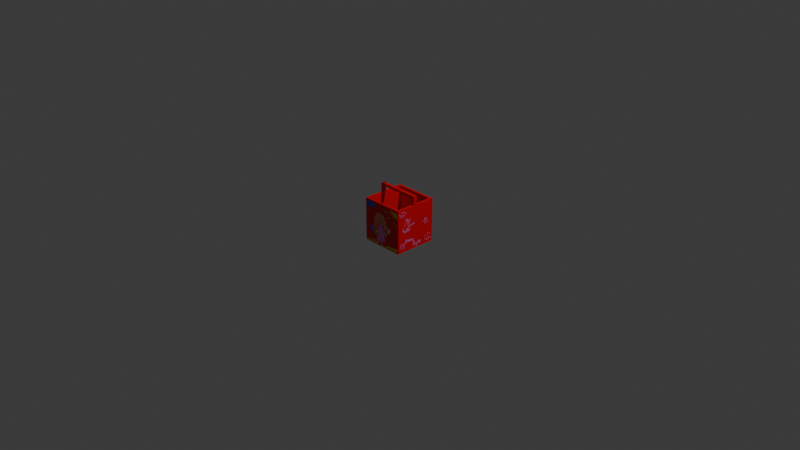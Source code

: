 # Source: wiadro.blend  (saved by Blender 4.3.34; exported with 4.5.12 LTS)
import bpy
from mathutils import Matrix  # noqa: F401  (used for matrix-valued properties, if any)

bpy.ops.wm.read_factory_settings(use_empty=True)
scene = bpy.context.scene
scene.name = 'Scene'

# ---- collections
col_collection = bpy.data.collections.new('Collection'); scene.collection.children.link(col_collection)

# ---- images (referenced by path relative to the original .blend; pixels are not part of the script)
import os
ASSET_DIR = os.environ.get("B2B_ASSET_DIR", "")  # directory of the original .blend (textures are referenced by path, not embedded)
HERE = os.path.dirname(os.path.abspath(__file__))  # packed textures are extracted next to this script under _unpacked/

def load_image(name, relpath, width, height, colorspace="sRGB"):
    """Load a texture the original file referenced (path relative to the .blend, or extracted next to this script)."""
    p = next((c for c in (os.path.join(HERE, relpath), os.path.join(ASSET_DIR, relpath)) if relpath and os.path.exists(c)), "")
    if p:
        img = bpy.data.images.load(p, check_existing=True)
        img.name = name
    else:  # same state as the original file: an image datablock whose file is absent (Cycles renders it pink)
        img = bpy.data.images.new(name, width, height)
        img.source = "FILE"
        img.filepath = "//" + (relpath or name)
    img.colorspace_settings.name = colorspace
    return img
img_untitled = load_image('Untitled', '_unpacked/Untitled.bf84e3e1.png', 1024, 1024, 'sRGB')

# ---- materials (node trees are filled in below, after node groups)
mat_material = bpy.data.materials.new('Material')
mat_material.alpha_threshold = 0.0
mat_material.roughness = 0.5
mat_material.line_color = (0.0, 0.0, 0.0, 1.0)

# ---- material node trees
mat_material.use_nodes = True; mat_material.node_tree.nodes.clear()
_N = mat_material.node_tree.nodes; _L = mat_material.node_tree.links
n0 = _N.new('ShaderNodeOutputMaterial'); n0.name = 'Material Output'; n0.location = (300, 300)
n1 = _N.new('ShaderNodeBsdfPrincipled'); n1.name = 'Principled BSDF'; n1.location = (10, 300)
n1.inputs[3].default_value = 1.45
n2 = _N.new('ShaderNodeTexImage'); n2.name = 'Image Texture'; n2.location = (-261, 212)
n2.image = img_untitled
_L.new(n1.outputs[0], n0.inputs[0])
_L.new(n2.outputs[0], n1.inputs[0])
n0.is_active_output = True

# ---- world
world_world = bpy.data.worlds.new('World'); scene.world = world_world
world_world.use_nodes = True; world_world.node_tree.nodes.clear()
_N = world_world.node_tree.nodes; _L = world_world.node_tree.links
n0 = _N.new('ShaderNodeOutputWorld'); n0.name = 'World Output'; n0.location = (300, 300)
n1 = _N.new('ShaderNodeBackground'); n1.name = 'Background'; n1.location = (10, 300)
n1.inputs[0].default_value = (0.05088, 0.05088, 0.05088, 1.0)
_L.new(n1.outputs[0], n0.inputs[0])
n0.is_active_output = True
world_world.color = (0.05088, 0.05088, 0.05088)
world_world.sun_shadow_jitter_overblur = 0.0

# ---- cameras
cam_camera = bpy.data.cameras.new('Camera')
cam_camera.clip_end = 100.0
cam_camera.ortho_scale = 7.314

# ---- lights
light_light = bpy.data.lights.new('Light', 'POINT')
light_light.energy = 1000.0
light_light.shadow_soft_size = 0.1

# ---- meshes
me_cube = bpy.data.meshes.new('Cube')
me_cube.from_pydata([(1.0, 1.0, 1.0), (1.0, 1.0, -1.0), (1.0, -1.0, 1.0), (1.0, -1.0, -1.0), (-1.0, 1.0, 1.0), (-1.0, 1.0, -1.0), (-1.0, -1.0, 1.0), (-1.0, -1.0, -1.0), (0.8873, -0.8873, 1.0), (-0.8873, -0.8873, 1.0), (0.8873, 0.8873, 1.0), (-0.8873, 0.8873, 1.0), (0.8873, -0.8873, -0.8415), (-0.8873, -0.8873, -0.8415), (0.8873, 0.8873, -0.8415), (-0.8873, 0.8873, -0.8415), (-1.0, -0.1146, -1.0), (1.0, -0.1146, 1.0), (-1.0, -0.1146, 1.0), (1.0, -0.1146, -1.0), (0.8873, -0.1017, 1.0), (-0.8873, -0.1017, 1.0), (0.8873, -0.1017, -0.8415), (-0.8873, -0.1017, -0.8415), (-1.0, 0.07412, 1.0), (1.0, 0.07412, -1.0), (-0.8873, 0.06577, 1.0), (-0.8873, 0.06577, -0.8415), (-1.0, 0.07412, -1.0), (1.0, 0.07412, 1.0), (0.8873, 0.06577, 1.0), (0.8873, 0.06577, -0.8415), (1.0, 0.07412, 1.407), (1.0, -0.1146, 1.407), (0.8873, 0.06577, 1.407), (0.8873, -0.1017, 1.407), (-1.0, -0.1146, 1.407), (-0.8873, -0.1017, 1.407), (-1.0, 0.07412, 1.407), (-0.8873, 0.06577, 1.407), (1.0, 0.07412, 1.306), (1.0, -0.1146, 1.306), (0.8873, -0.1017, 1.306), (0.8873, 0.06577, 1.306), (-0.9646, 0.06577, 1.407), (-0.9646, -0.1017, 1.407), (-0.9646, 0.06577, 1.306), (-0.9646, -0.1017, 1.306)], [], [(18, 6, 9, 21), (3, 2, 6, 7), (28, 24, 4, 5), (16, 19, 3, 7), (19, 17, 2, 3), (5, 4, 0, 1), (21, 9, 13, 23), (29, 0, 10, 30), (0, 4, 11, 10), (6, 2, 8, 9), (22, 23, 13, 12), (9, 8, 12, 13), (10, 11, 15, 14), (30, 10, 14, 31), (8, 20, 22, 12), (31, 27, 23, 22), (2, 17, 20, 8), (26, 21, 23, 27), (25, 29, 17, 19), (28, 25, 19, 16), (7, 6, 18, 16), (21, 26, 39, 37), (4, 24, 26, 11), (5, 1, 25, 28), (1, 0, 29, 25), (11, 26, 27, 15), (14, 15, 27, 31), (20, 30, 31, 22), (26, 24, 38, 39), (16, 18, 24, 28), (38, 36, 37, 39), (33, 32, 34, 35), (24, 18, 36, 38), (41, 40, 32, 33), (42, 41, 33, 35), (40, 43, 34, 32), (35, 34, 44, 45), (18, 21, 37, 36), (30, 20, 42, 43), (29, 30, 43, 40), (20, 17, 41, 42), (17, 29, 40, 41), (46, 47, 45, 44), (34, 43, 46, 44), (43, 42, 47, 46), (42, 35, 45, 47)])
me_cube.polygons.foreach_set('material_index', [1, 1, 1, 1, 1, 1, 1, 1, 1, 1, 1, 1, 1, 1, 1, 1, 1, 1, 1, 1, 1, 1, 1, 1, 1, 1, 1, 1, 1, 1, 1, 1, 1, 1, 1, 1, 1, 1, 1, 1, 1, 1, 1, 1, 1, 1])
_uv = me_cube.uv_layers.new(name='UVMap')
_uv.uv.foreach_set('vector', [0.625, 0.1107, 0.625, 0.0, 0.625, 0.0, 0.625, 0.1107, 0.375, 0.75, 0.625, 0.75, 0.625, 1.0, 0.375, 1.0, 0.375, 0.1343, 0.625, 0.1343, 0.625, 0.25, 0.375, 0.25, 0.125, 0.6393, 0.375, 0.6393, 0.375, 0.75, 0.125, 0.75, 0.375, 0.6393, 0.625, 0.6393, 0.625, 0.75, 0.375, 0.75, 0.375, 0.25, 0.625, 0.25, 0.625, 0.5, 0.375, 0.5, 0.625, 0.1107, 0.625, 0.0, 0.625, 0.0, 0.625, 0.1107, 0.625, 0.6157, 0.625, 0.5, 0.625, 0.5, 0.625, 0.6157, 0.625, 0.5, 0.625, 0.25, 0.625, 0.25, 0.625, 0.5, 0.625, 1.0, 0.625, 0.75, 0.625, 0.75, 0.625, 1.0, 0.625, 0.6393, 0.875, 0.6393, 0.875, 0.75, 0.625, 0.75, 0.625, 1.0, 0.625, 0.75, 0.625, 0.75, 0.625, 1.0, 0.625, 0.5, 0.625, 0.25, 0.625, 0.25, 0.625, 0.5, 0.625, 0.6157, 0.625, 0.5, 0.625, 0.5, 0.625, 0.6157, 0.625, 0.75, 0.625, 0.6393, 0.625, 0.6393, 0.625, 0.75, 0.625, 0.6157, 0.875, 0.6157, 0.875, 0.6393, 0.625, 0.6393, 0.625, 0.75, 0.625, 0.6393, 0.625, 0.6393, 0.625, 0.75, 0.625, 0.1343, 0.625, 0.1107, 0.625, 0.1107, 0.625, 0.1343, 0.375, 0.6157, 0.625, 0.6157, 0.625, 0.6393, 0.375, 0.6393, 0.125, 0.6157, 0.375, 0.6157, 0.375, 0.6393, 0.125, 0.6393, 0.375, 0.0, 0.625, 0.0, 0.625, 0.1107, 0.375, 0.1107, 0.625, 0.1107, 0.625, 0.1343, 0.625, 0.1343, 0.625, 0.1107, 0.625, 0.25, 0.625, 0.1343, 0.625, 0.1343, 0.625, 0.25, 0.125, 0.5, 0.375, 0.5, 0.375, 0.6157, 0.125, 0.6157, 0.375, 0.5, 0.625, 0.5, 0.625, 0.6157, 0.375, 0.6157, 0.625, 0.25, 0.625, 0.1343, 0.625, 0.1343, 0.625, 0.25, 0.625, 0.5, 0.875, 0.5, 0.875, 0.6157, 0.625, 0.6157, 0.625, 0.6393, 0.625, 0.6157, 0.625, 0.6157, 0.625, 0.6393, 0.625, 0.1343, 0.625, 0.1343, 0.625, 0.1343, 0.625, 0.1343, 0.375, 0.1107, 0.625, 0.1107, 0.625, 0.1343, 0.375, 0.1343, 0.625, 0.1343, 0.625, 0.1107, 0.625, 0.1107, 0.625, 0.1343, 0.625, 0.6393, 0.625, 0.6157, 0.625, 0.6157, 0.625, 0.6393, 0.625, 0.1343, 0.625, 0.1107, 0.625, 0.1107, 0.625, 0.1343, 0.625, 0.6393, 0.625, 0.6157, 0.625, 0.6157, 0.625, 0.6393, 0.625, 0.6393, 0.625, 0.6393, 0.625, 0.6393, 0.625, 0.6393, 0.625, 0.6157, 0.625, 0.6157, 0.625, 0.6157, 0.625, 0.6157, 0.625, 0.6393, 0.625, 0.6157, 0.625, 0.6157, 0.625, 0.6393, 0.625, 0.1107, 0.625, 0.1107, 0.625, 0.1107, 0.625, 0.1107, 0.625, 0.6157, 0.625, 0.6393, 0.625, 0.6393, 0.625, 0.6157, 0.625, 0.6157, 0.625, 0.6157, 0.625, 0.6157, 0.625, 0.6157, 0.625, 0.6393, 0.625, 0.6393, 0.625, 0.6393, 0.625, 0.6393, 0.625, 0.6393, 0.625, 0.6157, 0.625, 0.6157, 0.625, 0.6393, 0.625, 0.6157, 0.625, 0.6393, 0.625, 0.6393, 0.625, 0.6157, 0.625, 0.6157, 0.625, 0.6157, 0.625, 0.6157, 0.625, 0.6157, 0.625, 0.6157, 0.625, 0.6393, 0.625, 0.6393, 0.625, 0.6157, 0.625, 0.6393, 0.625, 0.6393, 0.625, 0.6393, 0.625, 0.6393])
me_cube.materials.append(None)
me_cube.materials.append(mat_material)
me_cube.materials.append(None)
me_cube.materials.append(None)
me_cube.use_mirror_vertex_groups = False
me_cube.update()

# ---- objects
ob_cube = bpy.data.objects.new('Cube', me_cube)
ob_light = bpy.data.objects.new('Light', light_light)
ob_camera = bpy.data.objects.new('Camera', cam_camera)
ob_empty = bpy.data.objects.new('Empty', None)

# ---- transforms, parenting, visibility, modifiers, constraints
ob_cube.location = (0.0, 0.0, 0.0)
ob_cube.scale = (0.2356, 0.2356, 0.2356)
ob_cube.lock_rotations_4d = False
ob_cube.empty_display_type = 'ARROWS'
ob_cube.lineart.crease_threshold = 0.0
ob_light.location = (4.076, 1.005, 5.904)
ob_light.rotation_euler = (0.6503, 0.05522, 1.866)
ob_light.lock_rotations_4d = False
ob_light.empty_display_type = 'ARROWS'
ob_light.color = (0.0, 0.0, 0.0, 0.0)
ob_light.lineart.crease_threshold = 0.0
ob_camera.location = (7.359, -6.926, 4.958)
ob_camera.rotation_euler = (1.109, 0.0, 0.8149)
ob_camera.lock_rotations_4d = False
ob_camera.empty_display_type = 'ARROWS'
ob_camera.color = (0.0, 0.0, 0.0, 0.0)
ob_camera.display_type = 'WIRE'
ob_camera.lineart.crease_threshold = 0.0
ob_empty.location = (0.0, 0.0, 0.0)
ob_empty.empty_display_type = 'IMAGE'

# ---- collection membership
col_collection.objects.link(ob_cube)
col_collection.objects.link(ob_light)
col_collection.objects.link(ob_camera)
col_collection.objects.link(ob_empty)

# ---- scene / render settings (as saved in the file)
scene.camera = ob_camera
scene.frame_start = 1; scene.frame_end = 250; scene.frame_set(0)
scene.render.engine = 'BLENDER_EEVEE_NEXT'
bpy.context.view_layer.update()
